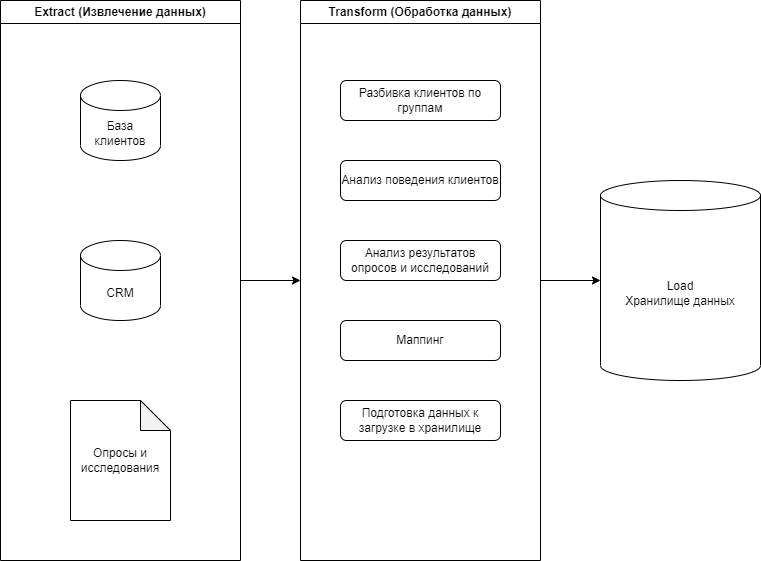

The diagram above was exported from draw.io. Its source (the exported page's mxGraphModel, read from the mxfile embedded in the PNG):
<mxGraphModel dx="1168" dy="617" grid="1" gridSize="10" guides="1" tooltips="1" connect="1" arrows="1" fold="1" page="1" pageScale="1" pageWidth="827" pageHeight="1169" math="0" shadow="0">
  <root>
    <mxCell id="0" />
    <mxCell id="1" parent="0" />
    <mxCell id="16" value="" style="edgeStyle=none;html=1;entryX=0;entryY=0.5;entryDx=0;entryDy=0;" edge="1" parent="1" source="2" target="7">
      <mxGeometry relative="1" as="geometry" />
    </mxCell>
    <mxCell id="2" value="Extract (Извлечение данных)" style="swimlane;whiteSpace=wrap;html=1;" vertex="1" parent="1">
      <mxGeometry x="40" y="40" width="240" height="560" as="geometry" />
    </mxCell>
    <mxCell id="3" value="База клиентов" style="shape=cylinder3;whiteSpace=wrap;html=1;boundedLbl=1;backgroundOutline=1;size=15;" vertex="1" parent="2">
      <mxGeometry x="80" y="80" width="80" height="80" as="geometry" />
    </mxCell>
    <mxCell id="6" value="Опросы и исследования" style="shape=note;whiteSpace=wrap;html=1;backgroundOutline=1;darkOpacity=0.05;" vertex="1" parent="2">
      <mxGeometry x="70" y="400" width="100" height="120" as="geometry" />
    </mxCell>
    <mxCell id="4" value="CRM" style="shape=cylinder3;whiteSpace=wrap;html=1;boundedLbl=1;backgroundOutline=1;size=15;" vertex="1" parent="1">
      <mxGeometry x="120" y="280" width="80" height="80" as="geometry" />
    </mxCell>
    <mxCell id="17" value="" style="edgeStyle=none;html=1;" edge="1" parent="1" source="7" target="15">
      <mxGeometry relative="1" as="geometry" />
    </mxCell>
    <mxCell id="7" value="Transform (Обработка данных)" style="swimlane;whiteSpace=wrap;html=1;" vertex="1" parent="1">
      <mxGeometry x="340" y="40" width="240" height="560" as="geometry" />
    </mxCell>
    <mxCell id="10" value="Разбивка клиентов по группам" style="rounded=1;whiteSpace=wrap;html=1;" vertex="1" parent="7">
      <mxGeometry x="40" y="80" width="160" height="40" as="geometry" />
    </mxCell>
    <mxCell id="11" value="Анализ поведения клиентов" style="rounded=1;whiteSpace=wrap;html=1;" vertex="1" parent="7">
      <mxGeometry x="40" y="160" width="160" height="40" as="geometry" />
    </mxCell>
    <mxCell id="12" value="Анализ результатов опросов и исследований" style="rounded=1;whiteSpace=wrap;html=1;" vertex="1" parent="7">
      <mxGeometry x="40" y="240" width="160" height="40" as="geometry" />
    </mxCell>
    <mxCell id="13" value="Маппинг" style="rounded=1;whiteSpace=wrap;html=1;" vertex="1" parent="1">
      <mxGeometry x="380" y="360" width="160" height="40" as="geometry" />
    </mxCell>
    <mxCell id="14" value="Подготовка данных к загрузке в хранилище" style="rounded=1;whiteSpace=wrap;html=1;" vertex="1" parent="1">
      <mxGeometry x="380" y="440" width="160" height="40" as="geometry" />
    </mxCell>
    <mxCell id="15" value="Load&lt;br&gt;Хранилище данных" style="shape=cylinder3;whiteSpace=wrap;html=1;boundedLbl=1;backgroundOutline=1;size=15;" vertex="1" parent="1">
      <mxGeometry x="640" y="220" width="160" height="200" as="geometry" />
    </mxCell>
  </root>
</mxGraphModel>